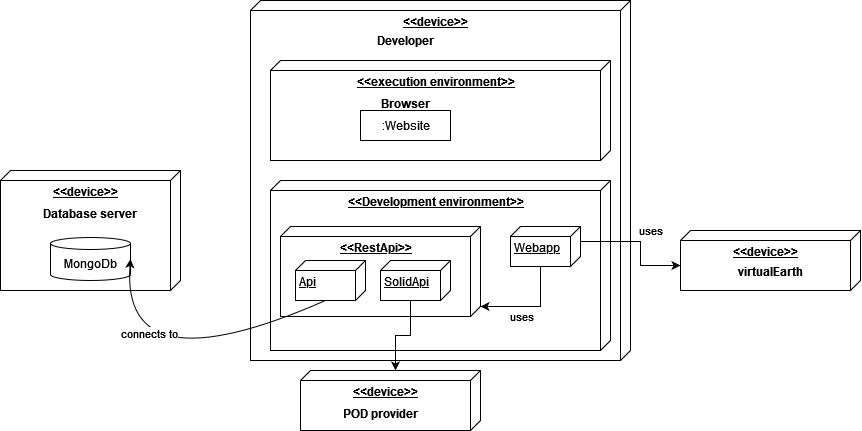

The diagram above was exported from draw.io. Its source (the exported page's mxGraphModel, read from the mxfile embedded in the PNG):
<mxGraphModel dx="1185" dy="620" grid="1" gridSize="10" guides="1" tooltips="1" connect="1" arrows="1" fold="1" page="1" pageScale="1" pageWidth="3300" pageHeight="4681" math="0" shadow="0">
  <root>
    <mxCell id="0" />
    <mxCell id="1" parent="0" />
    <mxCell id="IVnxOHnt3HUcrbGP4VF4-1" value="&lt;div align=&quot;center&quot;&gt;&lt;b&gt;&amp;lt;&amp;lt;device&amp;gt;&amp;gt;&lt;/b&gt;&lt;/div&gt;&lt;div&gt;&lt;b&gt;&lt;br&gt;&lt;/b&gt;&lt;/div&gt;&lt;div&gt;&lt;b&gt;&lt;br&gt;&lt;/b&gt;&lt;/div&gt;" style="verticalAlign=top;align=center;spacingTop=8;spacingLeft=2;spacingRight=12;shape=cube;size=10;direction=south;fontStyle=4;html=1;" parent="1" vertex="1">
      <mxGeometry x="450" y="100" width="380" height="360" as="geometry" />
    </mxCell>
    <mxCell id="IVnxOHnt3HUcrbGP4VF4-2" value="Developer" style="text;html=1;align=center;verticalAlign=middle;resizable=0;points=[];autosize=1;strokeColor=none;fillColor=none;fontStyle=1" parent="1" vertex="1">
      <mxGeometry x="570" y="130" width="70" height="20" as="geometry" />
    </mxCell>
    <mxCell id="IVnxOHnt3HUcrbGP4VF4-3" value="&lt;b&gt;&amp;lt;&amp;lt;execution environment&amp;gt;&amp;gt;&lt;/b&gt;" style="verticalAlign=top;align=center;spacingTop=8;spacingLeft=2;spacingRight=12;shape=cube;size=10;direction=south;fontStyle=4;html=1;" parent="1" vertex="1">
      <mxGeometry x="470" y="160" width="340" height="100" as="geometry" />
    </mxCell>
    <mxCell id="IVnxOHnt3HUcrbGP4VF4-4" value="Browser" style="text;align=center;fontStyle=1;verticalAlign=middle;spacingLeft=3;spacingRight=3;strokeColor=none;rotatable=0;points=[[0,0.5],[1,0.5]];portConstraint=eastwest;" parent="1" vertex="1">
      <mxGeometry x="565" y="190" width="80" height="26" as="geometry" />
    </mxCell>
    <mxCell id="IVnxOHnt3HUcrbGP4VF4-28" value="&lt;b&gt;&amp;lt;&amp;lt;Development environment&amp;gt;&amp;gt;&lt;br&gt;&lt;/b&gt;" style="verticalAlign=top;align=center;spacingTop=8;spacingLeft=2;spacingRight=12;shape=cube;size=10;direction=south;fontStyle=4;html=1;" parent="1" vertex="1">
      <mxGeometry x="470" y="280" width="340" height="170" as="geometry" />
    </mxCell>
    <mxCell id="IVnxOHnt3HUcrbGP4VF4-5" value=":Website" style="html=1;" parent="1" vertex="1">
      <mxGeometry x="560" y="210" width="90" height="30" as="geometry" />
    </mxCell>
    <mxCell id="h63dn_1TxzTHKtBUiDAl-4" style="edgeStyle=orthogonalEdgeStyle;rounded=0;orthogonalLoop=1;jettySize=auto;html=1;exitX=0;exitY=0;exitDx=40;exitDy=40;exitPerimeter=0;entryX=0;entryY=0;entryDx=80;entryDy=0;entryPerimeter=0;" edge="1" parent="1" source="IVnxOHnt3HUcrbGP4VF4-10" target="h63dn_1TxzTHKtBUiDAl-2">
      <mxGeometry relative="1" as="geometry" />
    </mxCell>
    <mxCell id="h63dn_1TxzTHKtBUiDAl-5" value="uses" style="edgeLabel;html=1;align=center;verticalAlign=middle;resizable=0;points=[];" vertex="1" connectable="0" parent="h63dn_1TxzTHKtBUiDAl-4">
      <mxGeometry x="0.1138" relative="1" as="geometry">
        <mxPoint x="-4" y="10" as="offset" />
      </mxGeometry>
    </mxCell>
    <mxCell id="h63dn_1TxzTHKtBUiDAl-8" style="edgeStyle=orthogonalEdgeStyle;rounded=0;orthogonalLoop=1;jettySize=auto;html=1;exitX=0;exitY=0;exitDx=15;exitDy=0;exitPerimeter=0;entryX=0;entryY=0;entryDx=35;entryDy=180;entryPerimeter=0;" edge="1" parent="1" source="IVnxOHnt3HUcrbGP4VF4-10" target="h63dn_1TxzTHKtBUiDAl-6">
      <mxGeometry relative="1" as="geometry">
        <Array as="points">
          <mxPoint x="840" y="341" />
          <mxPoint x="840" y="365" />
        </Array>
      </mxGeometry>
    </mxCell>
    <mxCell id="h63dn_1TxzTHKtBUiDAl-9" value="uses" style="edgeLabel;html=1;align=center;verticalAlign=middle;resizable=0;points=[];" vertex="1" connectable="0" parent="h63dn_1TxzTHKtBUiDAl-8">
      <mxGeometry x="-0.1505" y="2" relative="1" as="geometry">
        <mxPoint x="17" y="-9" as="offset" />
      </mxGeometry>
    </mxCell>
    <mxCell id="IVnxOHnt3HUcrbGP4VF4-10" value="Webapp" style="verticalAlign=top;align=left;spacingTop=8;spacingLeft=2;spacingRight=12;shape=cube;size=10;direction=south;fontStyle=4;html=1;" parent="1" vertex="1">
      <mxGeometry x="710" y="326" width="70" height="40" as="geometry" />
    </mxCell>
    <mxCell id="h63dn_1TxzTHKtBUiDAl-2" value="&lt;b&gt;&amp;lt;&amp;lt;RestApi&amp;gt;&amp;gt;&lt;br&gt;&lt;/b&gt;" style="verticalAlign=top;align=center;spacingTop=8;spacingLeft=2;spacingRight=12;shape=cube;size=10;direction=south;fontStyle=4;html=1;" vertex="1" parent="1">
      <mxGeometry x="480" y="326" width="200" height="90" as="geometry" />
    </mxCell>
    <mxCell id="IVnxOHnt3HUcrbGP4VF4-11" value="Api" style="verticalAlign=top;align=left;spacingTop=8;spacingLeft=2;spacingRight=12;shape=cube;size=10;direction=south;fontStyle=4;html=1;" parent="1" vertex="1">
      <mxGeometry x="495" y="360" width="70" height="40" as="geometry" />
    </mxCell>
    <mxCell id="IVnxOHnt3HUcrbGP4VF4-18" value="&lt;div align=&quot;center&quot;&gt;&lt;b&gt;&amp;lt;&amp;lt;device&amp;gt;&amp;gt;&lt;/b&gt;&lt;/div&gt;" style="verticalAlign=top;align=center;spacingTop=8;spacingLeft=2;spacingRight=12;shape=cube;size=10;direction=south;fontStyle=4;html=1;" parent="1" vertex="1">
      <mxGeometry x="500" y="470" width="180" height="60" as="geometry" />
    </mxCell>
    <mxCell id="IVnxOHnt3HUcrbGP4VF4-19" value="POD provider" style="text;align=center;fontStyle=1;verticalAlign=middle;spacingLeft=3;spacingRight=3;strokeColor=none;rotatable=0;points=[[0,0.5],[1,0.5]];portConstraint=eastwest;" parent="1" vertex="1">
      <mxGeometry x="540" y="500" width="80" height="26" as="geometry" />
    </mxCell>
    <mxCell id="IVnxOHnt3HUcrbGP4VF4-24" value="&lt;div align=&quot;center&quot;&gt;&lt;b&gt;&amp;lt;&amp;lt;device&amp;gt;&amp;gt;&lt;/b&gt;&lt;/div&gt;" style="verticalAlign=top;align=center;spacingTop=8;spacingLeft=2;spacingRight=12;shape=cube;size=10;direction=south;fontStyle=4;html=1;" parent="1" vertex="1">
      <mxGeometry x="200" y="270" width="180" height="120" as="geometry" />
    </mxCell>
    <mxCell id="IVnxOHnt3HUcrbGP4VF4-12" value="MongoDb" style="shape=cylinder3;whiteSpace=wrap;html=1;boundedLbl=1;backgroundOutline=1;size=6;" parent="1" vertex="1">
      <mxGeometry x="250" y="337" width="80" height="43" as="geometry" />
    </mxCell>
    <mxCell id="IVnxOHnt3HUcrbGP4VF4-13" value="" style="curved=1;endArrow=classic;html=1;rounded=0;exitX=0;exitY=0;exitDx=40;exitDy=40;exitPerimeter=0;entryX=1;entryY=0.5;entryDx=0;entryDy=0;entryPerimeter=0;" parent="1" source="IVnxOHnt3HUcrbGP4VF4-11" target="IVnxOHnt3HUcrbGP4VF4-12" edge="1">
      <mxGeometry width="50" height="50" relative="1" as="geometry">
        <mxPoint x="690" y="530" as="sourcePoint" />
        <mxPoint x="740" y="480" as="targetPoint" />
        <Array as="points">
          <mxPoint x="320" y="490" />
        </Array>
      </mxGeometry>
    </mxCell>
    <mxCell id="IVnxOHnt3HUcrbGP4VF4-14" value="connects to" style="edgeLabel;html=1;align=center;verticalAlign=middle;resizable=0;points=[];" parent="IVnxOHnt3HUcrbGP4VF4-13" vertex="1" connectable="0">
      <mxGeometry x="0.2409" relative="1" as="geometry">
        <mxPoint x="26" y="-56" as="offset" />
      </mxGeometry>
    </mxCell>
    <mxCell id="IVnxOHnt3HUcrbGP4VF4-25" value="Database server" style="text;align=center;fontStyle=1;verticalAlign=middle;spacingLeft=3;spacingRight=3;strokeColor=none;rotatable=0;points=[[0,0.5],[1,0.5]];portConstraint=eastwest;" parent="1" vertex="1">
      <mxGeometry x="250" y="300" width="80" height="26" as="geometry" />
    </mxCell>
    <mxCell id="h63dn_1TxzTHKtBUiDAl-3" style="edgeStyle=orthogonalEdgeStyle;rounded=0;orthogonalLoop=1;jettySize=auto;html=1;exitX=0;exitY=0;exitDx=40;exitDy=40;exitPerimeter=0;entryX=0;entryY=0;entryDx=0;entryDy=85;entryPerimeter=0;" edge="1" parent="1" source="h63dn_1TxzTHKtBUiDAl-1" target="IVnxOHnt3HUcrbGP4VF4-18">
      <mxGeometry relative="1" as="geometry" />
    </mxCell>
    <mxCell id="h63dn_1TxzTHKtBUiDAl-1" value="SolidApi" style="verticalAlign=top;align=left;spacingTop=8;spacingLeft=2;spacingRight=12;shape=cube;size=10;direction=south;fontStyle=4;html=1;" vertex="1" parent="1">
      <mxGeometry x="580" y="360" width="70" height="40" as="geometry" />
    </mxCell>
    <mxCell id="h63dn_1TxzTHKtBUiDAl-6" value="&lt;div align=&quot;center&quot;&gt;&lt;b&gt;&amp;lt;&amp;lt;device&amp;gt;&amp;gt;&lt;/b&gt;&lt;/div&gt;" style="verticalAlign=top;align=center;spacingTop=8;spacingLeft=2;spacingRight=12;shape=cube;size=10;direction=south;fontStyle=4;html=1;" vertex="1" parent="1">
      <mxGeometry x="880" y="330" width="180" height="60" as="geometry" />
    </mxCell>
    <mxCell id="h63dn_1TxzTHKtBUiDAl-7" value="virtualEarth" style="text;align=center;fontStyle=1;verticalAlign=middle;spacingLeft=3;spacingRight=3;strokeColor=none;rotatable=0;points=[[0,0.5],[1,0.5]];portConstraint=eastwest;" vertex="1" parent="1">
      <mxGeometry x="930" y="358" width="80" height="26" as="geometry" />
    </mxCell>
  </root>
</mxGraphModel>